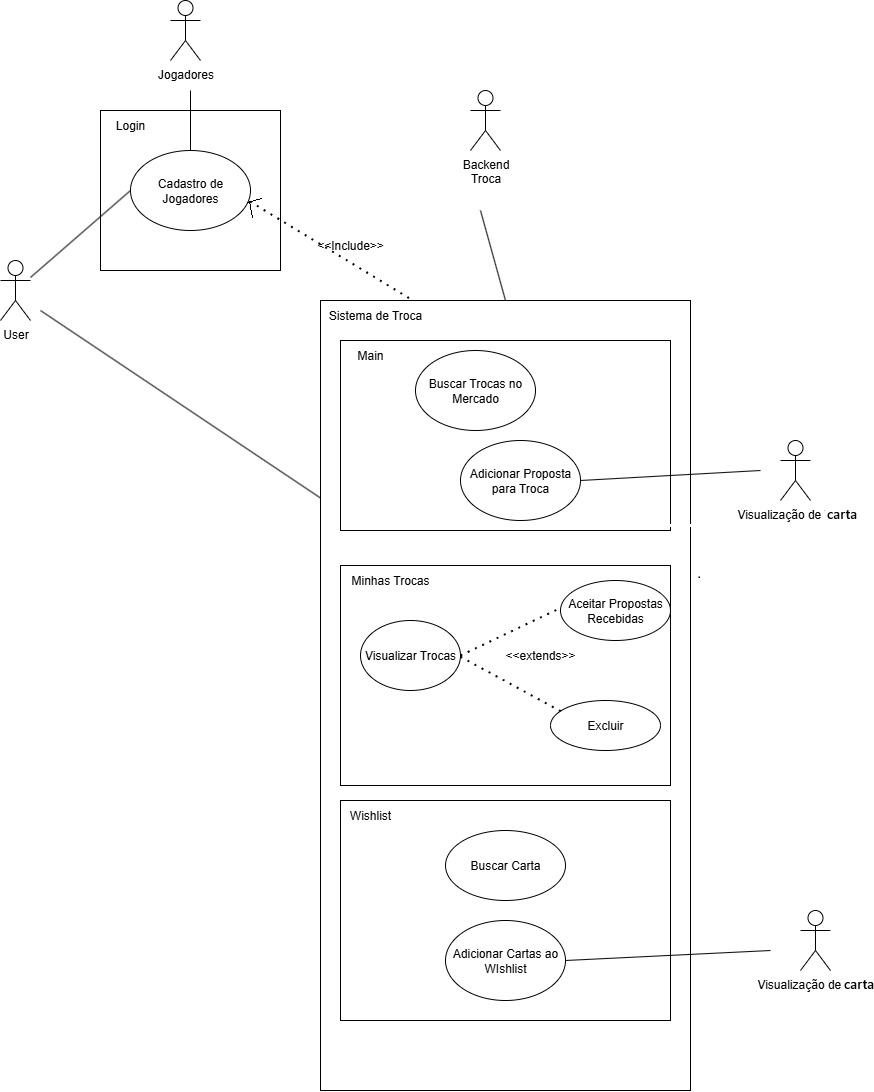

The diagram above was exported from draw.io. Its source (the exported page's mxGraphModel, read from the mxfile embedded in the PNG):
<mxGraphModel dx="3565" dy="1858" grid="1" gridSize="10" guides="1" tooltips="1" connect="1" arrows="1" fold="1" page="1" pageScale="1" pageWidth="1169" pageHeight="827" math="0" shadow="0">
  <root>
    <mxCell id="WIyWlLk6GJQsqaUBKTNV-0" />
    <mxCell id="WIyWlLk6GJQsqaUBKTNV-1" parent="WIyWlLk6GJQsqaUBKTNV-0" />
    <mxCell id="DkLhaE590DuB1YyLGQkN-0" value="User&lt;div&gt;&lt;br&gt;&lt;/div&gt;" style="shape=umlActor;verticalLabelPosition=bottom;verticalAlign=top;html=1;outlineConnect=0;" vertex="1" parent="WIyWlLk6GJQsqaUBKTNV-1">
      <mxGeometry x="160" y="580" width="30" height="60" as="geometry" />
    </mxCell>
    <mxCell id="DkLhaE590DuB1YyLGQkN-2" value="" style="rounded=0;whiteSpace=wrap;html=1;" vertex="1" parent="WIyWlLk6GJQsqaUBKTNV-1">
      <mxGeometry x="260" y="430" width="180" height="160" as="geometry" />
    </mxCell>
    <mxCell id="DkLhaE590DuB1YyLGQkN-3" value="Cadastro de Jogadores" style="ellipse;whiteSpace=wrap;html=1;" vertex="1" parent="WIyWlLk6GJQsqaUBKTNV-1">
      <mxGeometry x="290" y="470" width="120" height="80" as="geometry" />
    </mxCell>
    <mxCell id="DkLhaE590DuB1YyLGQkN-4" value="" style="endArrow=none;html=1;rounded=0;entryX=0;entryY=0.5;entryDx=0;entryDy=0;" edge="1" parent="WIyWlLk6GJQsqaUBKTNV-1" source="DkLhaE590DuB1YyLGQkN-0" target="DkLhaE590DuB1YyLGQkN-3">
      <mxGeometry width="50" height="50" relative="1" as="geometry">
        <mxPoint x="270" y="620" as="sourcePoint" />
        <mxPoint x="320" y="570" as="targetPoint" />
      </mxGeometry>
    </mxCell>
    <mxCell id="DkLhaE590DuB1YyLGQkN-5" value="Jogadores" style="shape=umlActor;verticalLabelPosition=bottom;verticalAlign=top;html=1;outlineConnect=0;" vertex="1" parent="WIyWlLk6GJQsqaUBKTNV-1">
      <mxGeometry x="330" y="320" width="30" height="60" as="geometry" />
    </mxCell>
    <mxCell id="DkLhaE590DuB1YyLGQkN-6" value="" style="endArrow=none;html=1;rounded=0;" edge="1" parent="WIyWlLk6GJQsqaUBKTNV-1" source="DkLhaE590DuB1YyLGQkN-3">
      <mxGeometry width="50" height="50" relative="1" as="geometry">
        <mxPoint x="270" y="500" as="sourcePoint" />
        <mxPoint x="350" y="410" as="targetPoint" />
      </mxGeometry>
    </mxCell>
    <mxCell id="DkLhaE590DuB1YyLGQkN-7" value="Login" style="text;html=1;align=center;verticalAlign=middle;whiteSpace=wrap;rounded=0;" vertex="1" parent="WIyWlLk6GJQsqaUBKTNV-1">
      <mxGeometry x="260" y="430" width="60" height="30" as="geometry" />
    </mxCell>
    <mxCell id="DkLhaE590DuB1YyLGQkN-8" value="" style="rounded=0;whiteSpace=wrap;html=1;" vertex="1" parent="WIyWlLk6GJQsqaUBKTNV-1">
      <mxGeometry x="480" y="620" width="370" height="790" as="geometry" />
    </mxCell>
    <mxCell id="DkLhaE590DuB1YyLGQkN-9" value="Sistema de Troca" style="text;html=1;align=center;verticalAlign=middle;whiteSpace=wrap;rounded=0;" vertex="1" parent="WIyWlLk6GJQsqaUBKTNV-1">
      <mxGeometry x="480" y="620" width="110" height="30" as="geometry" />
    </mxCell>
    <mxCell id="DkLhaE590DuB1YyLGQkN-13" value="" style="endArrow=none;dashed=1;html=1;dashPattern=1 3;strokeWidth=2;rounded=0;entryX=0.25;entryY=0;entryDx=0;entryDy=0;exitX=0.996;exitY=0.638;exitDx=0;exitDy=0;exitPerimeter=0;" edge="1" parent="WIyWlLk6GJQsqaUBKTNV-1" source="DkLhaE590DuB1YyLGQkN-3" target="DkLhaE590DuB1YyLGQkN-8">
      <mxGeometry width="50" height="50" relative="1" as="geometry">
        <mxPoint x="475" y="470" as="sourcePoint" />
        <mxPoint x="710" y="750" as="targetPoint" />
      </mxGeometry>
    </mxCell>
    <mxCell id="DkLhaE590DuB1YyLGQkN-14" value="&amp;lt;&amp;lt;Include&amp;gt;&amp;gt;" style="text;html=1;align=center;verticalAlign=middle;whiteSpace=wrap;rounded=0;" vertex="1" parent="WIyWlLk6GJQsqaUBKTNV-1">
      <mxGeometry x="480" y="550" width="60" height="30" as="geometry" />
    </mxCell>
    <mxCell id="DkLhaE590DuB1YyLGQkN-16" value="" style="endArrow=none;html=1;rounded=0;exitX=0.5;exitY=0;exitDx=0;exitDy=0;" edge="1" parent="WIyWlLk6GJQsqaUBKTNV-1" source="DkLhaE590DuB1YyLGQkN-8">
      <mxGeometry width="50" height="50" relative="1" as="geometry">
        <mxPoint x="660" y="600" as="sourcePoint" />
        <mxPoint x="640" y="530" as="targetPoint" />
      </mxGeometry>
    </mxCell>
    <mxCell id="DkLhaE590DuB1YyLGQkN-17" value="Backend&lt;div&gt;Troca&lt;/div&gt;&lt;div&gt;&lt;br&gt;&lt;/div&gt;" style="shape=umlActor;verticalLabelPosition=bottom;verticalAlign=top;html=1;outlineConnect=0;" vertex="1" parent="WIyWlLk6GJQsqaUBKTNV-1">
      <mxGeometry x="630" y="410" width="30" height="60" as="geometry" />
    </mxCell>
    <mxCell id="DkLhaE590DuB1YyLGQkN-20" value="" style="endArrow=none;html=1;rounded=0;entryX=0;entryY=0.25;entryDx=0;entryDy=0;" edge="1" parent="WIyWlLk6GJQsqaUBKTNV-1" target="DkLhaE590DuB1YyLGQkN-8">
      <mxGeometry width="50" height="50" relative="1" as="geometry">
        <mxPoint x="200" y="630" as="sourcePoint" />
        <mxPoint x="560" y="660" as="targetPoint" />
      </mxGeometry>
    </mxCell>
    <mxCell id="DkLhaE590DuB1YyLGQkN-23" value="Visualização de Troca" style="shape=umlActor;verticalLabelPosition=bottom;verticalAlign=top;html=1;outlineConnect=0;" vertex="1" parent="WIyWlLk6GJQsqaUBKTNV-1">
      <mxGeometry x="940" y="760" width="30" height="60" as="geometry" />
    </mxCell>
    <mxCell id="DkLhaE590DuB1YyLGQkN-26" value="" style="rounded=0;whiteSpace=wrap;html=1;" vertex="1" parent="WIyWlLk6GJQsqaUBKTNV-1">
      <mxGeometry x="500" y="660" width="330" height="190" as="geometry" />
    </mxCell>
    <mxCell id="DkLhaE590DuB1YyLGQkN-25" value="" style="endArrow=none;html=1;rounded=0;exitX=1;exitY=0.5;exitDx=0;exitDy=0;" edge="1" parent="WIyWlLk6GJQsqaUBKTNV-1" source="DkLhaE590DuB1YyLGQkN-15">
      <mxGeometry width="50" height="50" relative="1" as="geometry">
        <mxPoint x="720" y="800" as="sourcePoint" />
        <mxPoint x="920" y="790" as="targetPoint" />
      </mxGeometry>
    </mxCell>
    <mxCell id="DkLhaE590DuB1YyLGQkN-10" value="Buscar Trocas no Mercado" style="ellipse;whiteSpace=wrap;html=1;" vertex="1" parent="WIyWlLk6GJQsqaUBKTNV-1">
      <mxGeometry x="575" y="670" width="120" height="80" as="geometry" />
    </mxCell>
    <mxCell id="DkLhaE590DuB1YyLGQkN-15" value="Adicionar Proposta para Troca" style="ellipse;whiteSpace=wrap;html=1;" vertex="1" parent="WIyWlLk6GJQsqaUBKTNV-1">
      <mxGeometry x="620" y="760" width="120" height="80" as="geometry" />
    </mxCell>
    <mxCell id="DkLhaE590DuB1YyLGQkN-28" value="Main" style="text;html=1;align=center;verticalAlign=middle;whiteSpace=wrap;rounded=0;" vertex="1" parent="WIyWlLk6GJQsqaUBKTNV-1">
      <mxGeometry x="500" y="660" width="60" height="30" as="geometry" />
    </mxCell>
    <mxCell id="DkLhaE590DuB1YyLGQkN-30" value="" style="rounded=0;whiteSpace=wrap;html=1;" vertex="1" parent="WIyWlLk6GJQsqaUBKTNV-1">
      <mxGeometry x="500" y="885" width="330" height="220" as="geometry" />
    </mxCell>
    <mxCell id="DkLhaE590DuB1YyLGQkN-31" value="Minhas Trocas" style="text;html=1;align=center;verticalAlign=middle;whiteSpace=wrap;rounded=0;" vertex="1" parent="WIyWlLk6GJQsqaUBKTNV-1">
      <mxGeometry x="500" y="885" width="100" height="30" as="geometry" />
    </mxCell>
    <mxCell id="DkLhaE590DuB1YyLGQkN-32" value="Visualizar Trocas" style="ellipse;whiteSpace=wrap;html=1;" vertex="1" parent="WIyWlLk6GJQsqaUBKTNV-1">
      <mxGeometry x="520" y="940" width="100" height="70" as="geometry" />
    </mxCell>
    <mxCell id="DkLhaE590DuB1YyLGQkN-33" value="Aceitar Propostas Recebidas" style="ellipse;whiteSpace=wrap;html=1;" vertex="1" parent="WIyWlLk6GJQsqaUBKTNV-1">
      <mxGeometry x="720" y="900" width="110" height="60" as="geometry" />
    </mxCell>
    <mxCell id="DkLhaE590DuB1YyLGQkN-37" value="Excluir" style="ellipse;whiteSpace=wrap;html=1;" vertex="1" parent="WIyWlLk6GJQsqaUBKTNV-1">
      <mxGeometry x="710" y="1020" width="110" height="50" as="geometry" />
    </mxCell>
    <mxCell id="DkLhaE590DuB1YyLGQkN-38" value="" style="endArrow=none;dashed=1;html=1;dashPattern=1 3;strokeWidth=2;rounded=0;exitX=1;exitY=0.5;exitDx=0;exitDy=0;entryX=0.001;entryY=0.457;entryDx=0;entryDy=0;entryPerimeter=0;" edge="1" parent="WIyWlLk6GJQsqaUBKTNV-1" source="DkLhaE590DuB1YyLGQkN-32" target="DkLhaE590DuB1YyLGQkN-33">
      <mxGeometry width="50" height="50" relative="1" as="geometry">
        <mxPoint x="680" y="960" as="sourcePoint" />
        <mxPoint x="730" y="910" as="targetPoint" />
      </mxGeometry>
    </mxCell>
    <mxCell id="DkLhaE590DuB1YyLGQkN-39" value="" style="endArrow=none;dashed=1;html=1;dashPattern=1 3;strokeWidth=2;rounded=0;exitX=1;exitY=0.518;exitDx=0;exitDy=0;entryX=0.1;entryY=0.223;entryDx=0;entryDy=0;entryPerimeter=0;exitPerimeter=0;" edge="1" parent="WIyWlLk6GJQsqaUBKTNV-1" source="DkLhaE590DuB1YyLGQkN-32" target="DkLhaE590DuB1YyLGQkN-37">
      <mxGeometry width="50" height="50" relative="1" as="geometry">
        <mxPoint x="620" y="939" as="sourcePoint" />
        <mxPoint x="720" y="941" as="targetPoint" />
      </mxGeometry>
    </mxCell>
    <mxCell id="DkLhaE590DuB1YyLGQkN-40" value="&amp;lt;&amp;lt;extends&amp;gt;&amp;gt;" style="text;html=1;align=center;verticalAlign=middle;whiteSpace=wrap;rounded=0;" vertex="1" parent="WIyWlLk6GJQsqaUBKTNV-1">
      <mxGeometry x="670" y="960" width="60" height="30" as="geometry" />
    </mxCell>
    <mxCell id="DkLhaE590DuB1YyLGQkN-41" value="" style="rounded=0;whiteSpace=wrap;html=1;" vertex="1" parent="WIyWlLk6GJQsqaUBKTNV-1">
      <mxGeometry x="500" y="1120" width="330" height="220" as="geometry" />
    </mxCell>
    <mxCell id="DkLhaE590DuB1YyLGQkN-42" value="Wishlist" style="text;html=1;align=center;verticalAlign=middle;whiteSpace=wrap;rounded=0;" vertex="1" parent="WIyWlLk6GJQsqaUBKTNV-1">
      <mxGeometry x="500" y="1120" width="60" height="30" as="geometry" />
    </mxCell>
    <mxCell id="DkLhaE590DuB1YyLGQkN-43" value="Adicionar Cartas ao WIshlist" style="ellipse;whiteSpace=wrap;html=1;" vertex="1" parent="WIyWlLk6GJQsqaUBKTNV-1">
      <mxGeometry x="605" y="1240" width="120" height="80" as="geometry" />
    </mxCell>
    <mxCell id="DkLhaE590DuB1YyLGQkN-44" value="Visualização de Troca" style="shape=umlActor;verticalLabelPosition=bottom;verticalAlign=top;html=1;outlineConnect=0;" vertex="1" parent="WIyWlLk6GJQsqaUBKTNV-1">
      <mxGeometry x="960" y="1230" width="30" height="60" as="geometry" />
    </mxCell>
    <mxCell id="DkLhaE590DuB1YyLGQkN-45" value="" style="endArrow=none;html=1;rounded=0;exitX=1;exitY=0.5;exitDx=0;exitDy=0;" edge="1" parent="WIyWlLk6GJQsqaUBKTNV-1">
      <mxGeometry width="50" height="50" relative="1" as="geometry">
        <mxPoint x="725" y="1280" as="sourcePoint" />
        <mxPoint x="930" y="1270" as="targetPoint" />
      </mxGeometry>
    </mxCell>
    <mxCell id="DkLhaE590DuB1YyLGQkN-46" value="Buscar Carta" style="ellipse;whiteSpace=wrap;html=1;" vertex="1" parent="WIyWlLk6GJQsqaUBKTNV-1">
      <mxGeometry x="605" y="1150" width="120" height="70" as="geometry" />
    </mxCell>
  </root>
</mxGraphModel>